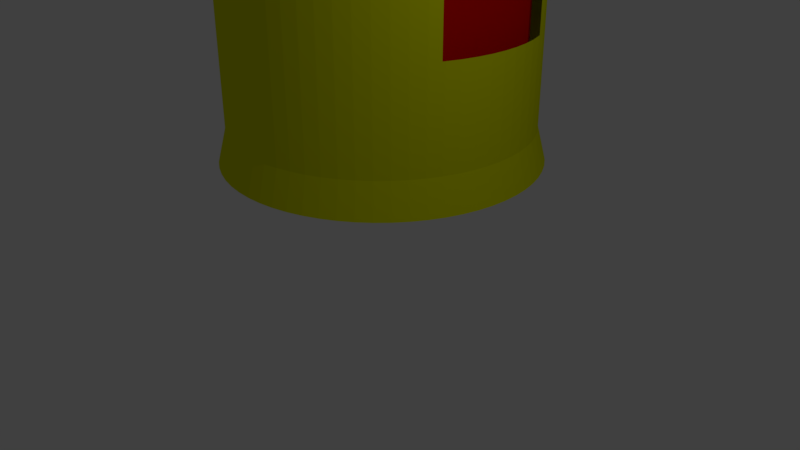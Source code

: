 # Source: untitled.blend  (saved by Blender 2.78.0; exported with 4.5.12 LTS)
import bpy
from mathutils import Matrix  # noqa: F401  (used for matrix-valued properties, if any)

bpy.ops.wm.read_factory_settings(use_empty=True)
scene = bpy.context.scene
scene.name = 'Scene'

# ---- collections
col_collection_1 = bpy.data.collections.new('Collection 1'); scene.collection.children.link(col_collection_1)

# ---- materials (node trees are filled in below, after node groups)
mat_material_005 = bpy.data.materials.new('Material.005')
mat_material_005.alpha_threshold = 0.0
mat_material_005.use_transparent_shadow = False
mat_material_005.diffuse_color = (0.8, 0.0956, 0.0, 1.0)
mat_material_005.roughness = 0.5
mat_material_004 = bpy.data.materials.new('Material.004')
mat_material_004.alpha_threshold = 0.0
mat_material_004.use_transparent_shadow = False
mat_material_004.diffuse_color = (0.0, 0.06113, 0.8, 1.0)
mat_material_004.roughness = 0.5
mat_material_002 = bpy.data.materials.new('Material.002')
mat_material_002.alpha_threshold = 0.0
mat_material_002.use_transparent_shadow = False
mat_material_002.diffuse_color = (0.0, 0.8, 0.07068, 1.0)
mat_material_002.roughness = 0.5
mat_material_003 = bpy.data.materials.new('Material.003')
mat_material_003.alpha_threshold = 0.0
mat_material_003.use_transparent_shadow = False
mat_material_003.diffuse_color = (0.8, 0.003761, 0.0, 1.0)
mat_material_003.roughness = 0.5
mat_material_001 = bpy.data.materials.new('Material.001')
mat_material_001.alpha_threshold = 0.0
mat_material_001.use_transparent_shadow = False
mat_material_001.diffuse_color = (0.7587, 0.8, 0.0, 1.0)
mat_material_001.roughness = 0.5

# ---- material node trees

# ---- world
world_world = bpy.data.worlds.new('World'); scene.world = world_world
world_world.color = (0.05088, 0.05088, 0.05088)
world_world.use_sun_shadow = False
world_world.sun_shadow_jitter_overblur = 0.0
world_world.cycles.sampling_method = 'MANUAL'

# ---- cameras
cam_camera = bpy.data.cameras.new('Camera')
cam_camera.clip_end = 100.0
cam_camera.lens = 35.0
cam_camera.sensor_width = 32.0
cam_camera.sensor_height = 18.0
cam_camera.ortho_scale = 7.314
cam_camera.dof.focus_distance = 0.0
cam_camera.dof.aperture_fstop = 128.0

# ---- lights
light_lamp = bpy.data.lights.new('Lamp', 'POINT')
light_lamp.transmission_factor = 0.0
light_lamp.cutoff_distance = 30.0
light_lamp.energy = 100.0
light_lamp.shadow_buffer_clip_start = 1.001
light_lamp.shadow_soft_size = 0.1
light_lamp.shadow_maximum_resolution = 0.006
light_lamp.use_absolute_resolution = True

# ---- meshes
me_cylinder_001 = bpy.data.meshes.new('Cylinder.001')
me_cylinder_001.from_pydata([(-1.496, -4.616, -0.3154), (1.246, -4.616, -0.3154), (-1.496, 1.315, -0.3154), (1.246, 1.315, -0.3154), (-1.496, -4.616, -7.076), (1.246, -4.616, -7.076), (-1.496, 1.315, -7.076), (1.246, 1.315, -7.076), (0.0, 1.0, 1.0), (0.09802, 0.9952, 1.0), (0.1951, 0.9808, 1.0), (0.2903, 0.9569, 1.0), (0.3827, 0.9239, 1.0), (0.4714, 0.8819, 1.0), (0.5556, 0.8315, 1.0), (0.6344, 0.773, 1.0), (0.7071, 0.7071, 1.0), (0.773, 0.6344, 1.0), (0.8315, 0.5556, 1.0), (0.8819, 0.4714, 1.0), (0.9239, 0.3827, 1.0), (0.9569, 0.2903, 1.0), (0.9808, 0.1951, 1.0), (0.9952, 0.09802, 1.0), (1.0, -1.629e-07, 1.0), (0.9952, -0.09802, 1.0), (0.9808, -0.1951, 1.0), (0.9569, -0.2903, 1.0), (0.9239, -0.3827, 1.0), (0.8819, -0.4714, 1.0), (0.8315, -0.5556, 1.0), (0.773, -0.6344, 1.0), (0.7071, -0.7071, 1.0), (0.6344, -0.773, 1.0), (0.5556, -0.8315, 1.0), (0.4714, -0.8819, 1.0), (0.3827, -0.9239, 1.0), (0.2903, -0.9569, 1.0), (0.1951, -0.9808, 1.0), (0.09802, -0.9952, 1.0), (-8.027e-07, -1.0, 1.0), (-0.09802, -0.9952, 1.0), (-0.1951, -0.9808, 1.0), (-0.2903, -0.9569, 1.0), (-0.3827, -0.9239, 1.0), (-0.4714, -0.8819, 1.0), (-0.5556, -0.8315, 1.0), (-0.6344, -0.773, 1.0), (-0.7071, -0.7071, 1.0), (-0.773, -0.6344, 1.0), (-0.8315, -0.5556, 1.0), (-0.8819, -0.4714, 1.0), (-0.9239, -0.3827, 1.0), (-0.9569, -0.2903, 1.0), (-0.9808, -0.1951, 1.0), (-0.9952, -0.09802, 1.0), (-1.0, -4.649e-07, 1.0), (-0.9952, 0.09802, 1.0), (-0.9808, 0.1951, 1.0), (-0.9569, 0.2903, 1.0), (-0.9239, 0.3827, 1.0), (-0.8819, 0.4714, 1.0), (-0.8315, 0.5556, 1.0), (-0.773, 0.6344, 1.0), (-0.7071, 0.7071, 1.0), (-0.6344, 0.773, 1.0), (-0.5556, 0.8315, 1.0), (-0.4714, 0.8819, 1.0), (-0.3827, 0.9239, 1.0), (-0.2903, 0.9569, 1.0), (-0.1951, 0.9808, 1.0), (-0.09802, 0.9952, 1.0), (0.9952, 0.09802, -0.3154), (0.9808, 0.1951, -0.3154), (0.9569, 0.2903, -0.3154), (0.9808, -0.1951, -0.3154), (0.9569, -0.2903, -0.3154), (0.8819, -0.4714, -0.3154), (0.9239, -0.3827, -0.3154), (0.9952, -0.09802, -0.3154), (0.9239, 0.3827, -0.3154), (1.0, -1.629e-07, -0.3154), (0.8315, -0.5556, -0.3154), (0.773, -0.6344, -0.3154), (0.8819, 0.4714, -0.3154), (0.1951, -0.9808, -0.3154), (0.4714, -0.8819, -0.3154), (0.3827, -0.9239, -0.3154), (0.2903, -0.9569, -0.3154), (0.7071, -0.7071, -0.3154), (0.6344, -0.773, -0.3154), (0.5556, -0.8315, -0.3154), (0.5556, 0.8315, -0.3154), (-1.0, -4.649e-07, -0.3154), (0.4714, 0.8819, -0.3154), (0.2903, 0.9569, -0.3154), (-0.5556, 0.8315, -0.3154), (0.3827, 0.9239, -0.3154), (-0.9952, -0.09802, -0.3154), (-0.8315, 0.5556, -0.3154), (-0.8819, 0.4714, -0.3154), (-0.9808, 0.1951, -0.3154), (-0.773, 0.6344, -0.3154), (-0.7071, 0.7071, -0.3154), (-0.6344, 0.773, -0.3154), (-0.3827, 0.9239, -0.3154), (-0.4714, 0.8819, -0.3154), (-0.9239, 0.3827, -0.3154), (-0.9569, 0.2903, -0.3154), (-0.9952, 0.09802, -0.3154), (-0.1951, 0.9808, -0.3154), (-0.2903, 0.9569, -0.3154), (-0.09802, 0.9952, -0.3154), (0.0, 1.0, -0.3154), (-0.773, -0.6344, -0.3154), (-0.8315, -0.5556, -0.3154), (0.09802, -0.9952, -0.3154), (-8.027e-07, -1.0, -0.3154), (-0.7071, -0.7071, -0.3154), (-0.09802, -0.9952, -0.3154), (0.09802, 0.9952, -0.3154), (0.1951, 0.9808, -0.3154), (0.8315, 0.5556, -0.3154), (0.773, 0.6344, -0.3154), (-0.2903, -0.9569, -0.3154), (-0.9569, -0.2903, -0.3154), (-0.1951, -0.9808, -0.3154), (-0.3827, -0.9239, -0.3154), (-0.8819, -0.4714, -0.3154), (-0.9239, -0.3827, -0.3154), (-0.9808, -0.1951, -0.3154), (0.7071, 0.7071, -0.3154), (0.6344, 0.773, -0.3154), (-0.6344, -0.773, -0.3154), (-0.5556, -0.8315, -0.3154), (-0.4714, -0.8819, -0.3154)], [], [(0, 1, 3, 81, 79, 75, 76, 78, 77, 82, 83, 89, 90, 91, 86, 87, 88, 85, 116, 117, 119, 126, 124, 127, 135, 134, 133, 118, 114, 115, 128, 129, 125, 130, 98, 93, 2), (2, 3, 7, 6), (6, 7, 5, 4), (4, 5, 1, 0), (2, 6, 4, 0), (7, 3, 1, 5), (9, 8, 71, 70, 69, 68, 67, 66, 65, 64, 63, 62, 61, 60, 59, 58, 57, 56, 55, 54, 53, 52, 51, 50, 49, 48, 47, 46, 45, 44, 43, 42, 41, 40, 39, 38, 37, 36, 35, 34, 33, 32, 31, 30, 29, 28, 27, 26, 25, 24, 23, 22, 21, 20, 19, 18, 17, 16, 15, 14, 13, 12, 11, 10), (124, 126, 42, 43), (117, 116, 39, 40), (86, 91, 34, 35), (83, 82, 30, 31), (123, 131, 16, 17), (121, 120, 9, 10), (82, 77, 29, 30), (114, 118, 48, 49), (79, 81, 24, 25), (99, 100, 61, 62), (89, 83, 31, 32), (97, 95, 11, 12), (2, 93, 109, 101, 108, 107, 100, 99, 102, 103, 104, 96, 106, 105, 111, 110, 112, 113, 120, 121, 95, 97, 94, 92, 132, 131, 123, 122, 84, 80, 74, 73, 72, 81, 3), (80, 84, 19, 20), (84, 122, 18, 19), (122, 123, 17, 18), (88, 87, 36, 37), (128, 115, 50, 51), (98, 130, 54, 55), (118, 133, 47, 48), (72, 73, 22, 23), (107, 108, 59, 60), (113, 112, 71, 8), (96, 104, 65, 66), (127, 124, 43, 44), (129, 128, 51, 52), (73, 74, 21, 22), (101, 109, 57, 58), (134, 135, 45, 46), (110, 111, 69, 70), (132, 92, 14, 15), (105, 106, 67, 68), (109, 93, 56, 57), (116, 85, 38, 39), (78, 76, 27, 28), (133, 134, 46, 47), (100, 107, 60, 61), (81, 72, 23, 24), (120, 113, 8, 9), (94, 97, 12, 13), (92, 94, 13, 14), (102, 99, 62, 63), (85, 88, 37, 38), (93, 98, 55, 56), (76, 75, 26, 27), (95, 121, 10, 11), (131, 132, 15, 16), (103, 102, 63, 64), (77, 78, 28, 29), (111, 105, 68, 69), (125, 129, 52, 53), (91, 90, 33, 34), (87, 86, 35, 36), (119, 117, 40, 41), (74, 80, 20, 21), (104, 103, 64, 65), (126, 119, 41, 42), (106, 96, 66, 67), (75, 79, 25, 26), (112, 110, 70, 71), (90, 89, 32, 33), (135, 127, 44, 45), (115, 114, 49, 50), (130, 125, 53, 54), (108, 101, 58, 59)])
me_cylinder_001.materials.append(mat_material_005)
me_cylinder_001.use_remesh_preserve_volume = False
me_cylinder_001.use_remesh_preserve_attributes = False
me_cylinder_001.use_mirror_vertex_groups = False
me_cylinder_001.update()
me_cube_004 = bpy.data.meshes.new('Cube.004')
me_cube_004.from_pydata([(-1.0, -1.0, -1.0), (-1.0, -1.0, 1.0), (-1.0, 1.0, -1.0), (-1.0, 1.0, 1.0), (1.0, -1.0, -1.0), (1.0, -1.0, 1.0), (1.0, 1.0, -1.0), (1.0, 1.0, 1.0)], [], [(0, 1, 3, 2), (2, 3, 7, 6), (6, 7, 5, 4), (4, 5, 1, 0), (2, 6, 4, 0), (7, 3, 1, 5)])
me_cube_004.materials.append(mat_material_004)
me_cube_004.use_remesh_preserve_volume = False
me_cube_004.use_remesh_preserve_attributes = False
me_cube_004.use_mirror_vertex_groups = False
me_cube_004.update()
me_cube_003 = bpy.data.meshes.new('Cube.003')
me_cube_003.from_pydata([(-1.0, -1.0, -1.0), (-1.0, -1.0, 1.0), (-1.0, 1.0, -1.0), (-1.0, 1.0, 1.0), (1.0, -1.0, -1.0), (1.0, -1.0, 1.0), (1.0, 1.0, -1.0), (1.0, 1.0, 1.0)], [], [(0, 1, 3, 2), (2, 3, 7, 6), (6, 7, 5, 4), (4, 5, 1, 0), (2, 6, 4, 0), (7, 3, 1, 5)])
me_cube_003.materials.append(mat_material_002)
me_cube_003.use_remesh_preserve_volume = False
me_cube_003.use_remesh_preserve_attributes = False
me_cube_003.use_mirror_vertex_groups = False
me_cube_003.update()
me_cube_002 = bpy.data.meshes.new('Cube.002')
me_cube_002.from_pydata([(-1.0, -1.0, -1.0), (-1.0, -1.0, 1.0), (-1.0, 1.0, -1.0), (-1.0, 1.0, 1.0), (1.0, -1.0, -1.0), (1.0, -1.0, 1.0), (1.0, 1.0, -1.0), (1.0, 1.0, 1.0)], [], [(0, 1, 3, 2), (2, 3, 7, 6), (6, 7, 5, 4), (4, 5, 1, 0), (2, 6, 4, 0), (7, 3, 1, 5)])
me_cube_002.materials.append(mat_material_003)
me_cube_002.use_remesh_preserve_volume = False
me_cube_002.use_remesh_preserve_attributes = False
me_cube_002.use_mirror_vertex_groups = False
me_cube_002.update()
me_cube_001 = bpy.data.meshes.new('Cube.001')
me_cube_001.from_pydata([(-2.5, 2.648, -3.188), (-2.24, 2.635, -3.188), (-1.983, 2.597, -3.188), (-1.731, 2.534, -3.188), (-1.487, 2.446, -3.188), (-1.252, 2.335, -3.188), (-1.029, 2.202, -3.188), (-0.8203, 2.047, -3.188), (-0.6277, 1.872, -3.188), (-0.4532, 1.68, -3.188), (-0.2984, 1.471, -3.188), (-0.1648, 1.248, -3.188), (-0.05375, 1.013, -3.188), (0.03379, 0.7686, -3.188), (0.09693, 0.5166, -3.188), (0.1351, 0.2595, -3.188), (0.1478, -3.044e-07, -3.188), (0.1351, -0.2595, -3.188), (0.09693, -0.5166, -3.188), (0.03379, -0.7686, -3.188), (-0.05375, -1.013, -3.188), (-0.1648, -1.248, -3.188), (-0.2984, -1.471, -3.188), (-0.4532, -1.68, -3.188), (-0.6277, -1.872, -3.188), (-0.8203, -2.047, -3.188), (-1.029, -2.202, -3.188), (-1.252, -2.335, -3.188), (-1.487, -2.446, -3.188), (-1.731, -2.534, -3.188), (-1.983, -2.597, -3.188), (-2.24, -2.635, -3.188), (-2.5, -2.648, -3.188), (-2.76, -2.635, -3.188), (-3.017, -2.597, -3.188), (-3.269, -2.534, -3.188), (-3.513, -2.446, -3.188), (-3.748, -2.335, -3.188), (-3.971, -2.202, -3.188), (-4.18, -2.047, -3.188), (-4.372, -1.872, -3.188), (-4.547, -1.68, -3.188), (-4.702, -1.471, -3.188), (-4.835, -1.248, -3.188), (-4.946, -1.013, -3.188), (-5.034, -0.7686, -3.188), (-5.097, -0.5166, -3.188), (-5.135, -0.2595, -3.188), (-5.148, -1.104e-06, -3.188), (-5.135, 0.2595, -3.188), (-5.097, 0.5166, -3.188), (-5.034, 0.7686, -3.188), (-4.946, 1.013, -3.188), (-4.835, 1.248, -3.188), (-4.702, 1.471, -3.188), (-4.547, 1.68, -3.188), (-4.372, 1.872, -3.188), (-4.18, 2.047, -3.188), (-3.971, 2.202, -3.188), (-3.748, 2.335, -3.188), (-3.513, 2.446, -3.188), (-3.269, 2.534, -3.188), (-3.017, 2.597, -3.188), (-2.76, 2.635, -3.188), (-2.277, 2.268, 1.527), (-2.5, 2.279, 1.527), (-2.055, 2.236, 1.527), (-1.838, 2.181, 1.527), (-1.628, 2.106, 1.527), (-1.426, 2.01, 1.536), (-1.234, 1.895, 1.536), (-1.054, 1.762, 1.536), (-0.8883, 1.612, 1.536), (-0.7381, 1.446, 1.536), (-0.6049, 1.266, 1.536), (-0.4899, 1.074, 1.536), (-0.3943, 0.8723, 1.536), (-0.3189, 0.6617, 1.536), (-0.2646, 0.4447, 1.536), (-0.2317, 0.2235, 1.536), (-0.2208, 5.852e-05, 1.536), (-0.2317, -0.2233, 1.536), (-0.2646, -0.4446, 1.536), (-0.3189, -0.6616, 1.536), (-0.3943, -0.8722, 1.536), (-0.4899, -1.074, 1.536), (-0.6049, -1.266, 1.536), (-0.7381, -1.446, 1.536), (-0.8883, -1.612, 1.536), (-1.054, -1.762, 1.536), (-1.234, -1.895, 1.536), (-1.426, -2.01, 1.536), (-1.628, -2.106, 1.536), (-1.838, -2.181, 1.536), (-2.055, -2.235, 1.536), (-2.277, -2.268, 1.536), (-2.5, -2.279, 1.536), (-2.723, -2.268, 1.536), (-2.945, -2.235, 1.536), (-3.162, -2.181, 1.536), (-3.372, -2.106, 1.536), (-3.574, -2.01, 1.536), (-3.766, -1.895, 1.536), (-3.946, -1.762, 1.536), (-4.112, -1.612, 1.536), (-4.262, -1.446, 1.536), (-4.395, -1.266, 1.536), (-4.51, -1.074, 1.536), (-4.606, -0.8722, 1.536), (-4.681, -0.6616, 1.536), (-4.735, -0.4446, 1.536), (-4.768, -0.2233, 1.536), (-4.779, 5.783e-05, 1.536), (-4.768, 0.2235, 1.536), (-4.735, 0.4447, 1.536), (-4.681, 0.6617, 1.536), (-4.606, 0.8723, 1.536), (-4.51, 1.074, 1.536), (-4.395, 1.266, 1.536), (-4.262, 1.446, 1.536), (-4.112, 1.612, 1.536), (-3.946, 1.762, 1.536), (-3.766, 1.895, 1.536), (-3.574, 2.01, 1.536), (-3.372, 2.106, 1.527), (-3.162, 2.181, 1.527), (-2.945, 2.236, 1.527), (-2.723, 2.268, 1.527), (-2.255, 2.488, -2.623), (-2.255, 2.488, 0.1438), (-2.5, 2.5, -2.623), (-2.5, 2.5, 0.1438), (-2.012, 2.452, -2.623), (-2.012, 2.452, 0.1438), (-1.774, 2.392, -2.623), (-1.774, 2.392, 0.1438), (-1.543, 2.31, -2.623), (-1.543, 2.31, 0.1438), (-1.322, 2.205, -2.623), (-1.322, 2.205, 0.1438), (-1.111, 2.079, -2.623), (-1.111, 2.079, 0.1438), (-0.914, 1.933, -2.623), (-0.914, 1.933, 0.1438), (-0.7322, 1.768, -2.623), (-0.7322, 1.768, 0.1438), (-0.5675, 1.586, -2.623), (-0.5675, 1.586, 0.1438), (-0.4213, 1.389, -2.623), (-0.4213, 1.389, 0.1438), (-0.2952, 1.178, -2.623), (-0.2952, 1.178, 0.1438), (-0.1903, 0.9567, -2.623), (-0.1076, 0.7257, -2.623), (-0.04804, 0.4877, -2.623), (-0.01204, 0.245, -2.623), (0.0, -2.842e-07, -2.623), (-0.01204, -0.245, -2.623), (-0.04804, -0.4877, -2.623), (-0.1076, -0.7257, -2.623), (-0.1903, -0.9567, -2.623), (-0.2952, -1.178, -2.623), (-0.2952, -1.178, 0.1438), (-0.4213, -1.389, -2.623), (-0.4213, -1.389, 0.1438), (-0.5675, -1.586, -2.623), (-0.5675, -1.586, 0.1438), (-0.7322, -1.768, -2.623), (-0.7322, -1.768, 0.1438), (-0.914, -1.933, -2.623), (-0.914, -1.933, 0.1438), (-1.111, -2.079, -2.623), (-1.111, -2.079, 0.1438), (-1.322, -2.205, -2.623), (-1.322, -2.205, 0.1438), (-1.543, -2.31, -2.623), (-1.543, -2.31, 0.1438), (-1.774, -2.392, -2.623), (-1.774, -2.392, 0.1438), (-2.012, -2.452, -2.623), (-2.012, -2.452, 0.1438), (-2.255, -2.488, -2.623), (-2.255, -2.488, 0.1438), (-2.5, -2.5, -2.623), (-2.5, -2.5, 0.1438), (-2.745, -2.488, -2.623), (-2.745, -2.488, 0.1438), (-2.988, -2.452, -2.623), (-2.988, -2.452, 0.1438), (-3.226, -2.392, -2.623), (-3.226, -2.392, 0.1438), (-3.457, -2.31, -2.623), (-3.457, -2.31, 0.1438), (-3.678, -2.205, -2.623), (-3.678, -2.205, 0.1438), (-3.889, -2.079, -2.623), (-3.889, -2.079, 0.1438), (-4.086, -1.933, -2.623), (-4.086, -1.933, 0.1438), (-4.268, -1.768, -2.623), (-4.268, -1.768, 0.1438), (-4.433, -1.586, -2.623), (-4.433, -1.586, 0.1438), (-4.579, -1.389, -2.623), (-4.579, -1.389, 0.1438), (-4.705, -1.178, -2.623), (-4.705, -1.178, 0.1438), (-4.81, -0.9567, -2.623), (-4.81, -0.9567, 0.1438), (-4.892, -0.7257, -2.623), (-4.892, -0.7257, 0.1438), (-4.952, -0.4877, -2.623), (-4.952, -0.4877, 0.1438), (-4.988, -0.245, -2.623), (-4.988, -0.245, 0.1438), (-5.0, -1.039e-06, -2.623), (-5.0, -8.742e-07, 0.1438), (-4.988, 0.245, -2.623), (-4.988, 0.245, 0.1438), (-4.952, 0.4877, -2.623), (-4.952, 0.4877, 0.1438), (-4.892, 0.7257, -2.623), (-4.892, 0.7257, 0.1438), (-4.81, 0.9567, -2.623), (-4.81, 0.9567, 0.1438), (-4.705, 1.178, -2.623), (-4.705, 1.178, 0.1438), (-4.579, 1.389, -2.623), (-4.579, 1.389, 0.1438), (-4.433, 1.586, -2.623), (-4.433, 1.586, 0.1438), (-4.268, 1.768, -2.623), (-4.268, 1.768, 0.1438), (-4.086, 1.933, -2.623), (-4.086, 1.933, 0.1438), (-3.889, 2.079, -2.623), (-3.889, 2.079, 0.1438), (-3.678, 2.205, -2.623), (-3.678, 2.205, 0.1438), (-3.457, 2.31, -2.623), (-3.457, 2.31, 0.1438), (-3.226, 2.392, -2.623), (-3.226, 2.392, 0.1438), (-2.988, 2.452, -2.623), (-2.988, 2.452, 0.1438), (-2.745, 2.488, -2.623), (-2.745, 2.488, 0.1438), (-2.5, 1.267, 2.292), (-2.5, 1.612, 2.177), (-2.5, 2.105, 1.879), (-2.5, 2.234, 1.707), (-2.457, 0.445, 2.429), (-2.415, 0.8696, 2.377), (-2.376, 1.261, 2.292), (-2.342, 1.604, 2.177), (-2.315, 1.885, 2.038), (-2.294, 2.094, 1.879), (-2.281, 2.223, 1.707), (-2.413, 0.4386, 2.429), (-2.33, 0.857, 2.377), (-2.254, 1.243, 2.292), (-2.186, 1.581, 2.177), (-2.131, 1.858, 2.038), (-2.09, 2.064, 1.879), (-2.065, 2.191, 1.707), (-2.371, 0.428, 2.429), (-2.247, 0.8363, 2.377), (-2.133, 1.213, 2.292), (-2.033, 1.542, 2.177), (-1.951, 1.813, 2.038), (-1.89, 2.014, 1.879), (-1.853, 2.138, 1.707), (-2.33, 0.4134, 2.429), (-2.167, 0.8075, 2.377), (-2.016, 1.171, 2.292), (-1.885, 1.489, 2.177), (-1.776, 1.75, 2.038), (-1.696, 1.945, 1.879), (-1.646, 2.064, 1.707), (-2.291, 0.3948, 2.429), (-2.09, 0.771, 2.377), (-1.904, 1.118, 2.292), (-1.742, 1.422, 2.177), (-1.609, 1.671, 2.038), (-1.51, 1.856, 1.879), (-1.449, 1.971, 1.707), (-2.254, 0.3724, 2.429), (-2.016, 0.7271, 2.377), (-1.798, 1.054, 2.292), (-1.607, 1.341, 2.177), (-1.449, 1.576, 2.038), (-1.333, 1.75, 1.879), (-1.261, 1.858, 1.707), (-2.219, 0.3464, 2.429), (-1.948, 0.6762, 2.377), (-1.698, 0.9802, 2.292), (-1.48, 1.247, 2.177), (-1.3, 1.465, 2.038), (-1.167, 1.628, 1.879), (-1.085, 1.728, 1.707), (-2.186, 0.3172, 2.429), (-1.885, 0.6189, 2.377), (-1.607, 0.8969, 2.292), (-1.363, 1.141, 2.177), (-1.163, 1.341, 2.038), (-1.014, 1.489, 1.879), (-0.9228, 1.581, 1.707), (-2.157, 0.2849, 2.429), (-1.827, 0.5556, 2.377), (-1.523, 0.805, 2.292), (-1.257, 1.024, 2.177), (-1.038, 1.203, 2.038), (-0.8758, 1.336, 1.879), (-0.7758, 1.418, 1.707), (-2.131, 0.25, 2.429), (-1.776, 0.487, 2.377), (-1.449, 0.7054, 2.292), (-1.163, 0.8969, 2.177), (-0.9277, 1.054, 2.038), (-0.753, 1.171, 1.879), (-0.6454, 1.243, 1.707), (-2.109, 0.2126, 2.429), (-1.732, 0.4137, 2.377), (-1.386, 0.5991, 2.292), (-1.082, 0.7615, 2.177), (-0.8323, 0.8948, 2.038), (-0.647, 0.9939, 1.879), (-0.5329, 1.055, 1.707), (-2.09, 0.1733, 2.429), (-1.696, 0.3365, 2.377), (-1.333, 0.487, 2.292), (-1.014, 0.6189, 2.177), (-0.753, 0.7271, 2.038), (-0.5588, 0.8075, 1.879), (-0.4393, 0.857, 1.707), (-2.075, 0.1323, 2.429), (-1.667, 0.2561, 2.377), (-1.291, 0.3702, 2.292), (-0.9611, 0.4703, 2.177), (-0.6905, 0.5524, 2.038), (-0.4894, 0.6134, 1.879), (-0.3655, 0.651, 1.707), (-2.065, 0.09002, 2.429), (-1.646, 0.1733, 2.377), (-1.261, 0.25, 2.292), (-0.9228, 0.3172, 2.177), (-0.6454, 0.3724, 2.038), (-0.4393, 0.4134, 1.879), (-0.3123, 0.4386, 1.707), (-2.058, 0.04695, 2.429), (-1.634, 0.08877, 2.377), (-1.243, 0.1273, 2.292), (-0.8996, 0.1611, 2.177), (-0.6182, 0.1888, 2.038), (-0.409, 0.2094, 1.879), (-0.2802, 0.2221, 1.707), (-2.056, 0.003467, 2.429), (-1.63, 0.003467, 2.377), (-1.237, 0.003467, 2.292), (-0.8919, 0.003466, 2.177), (-0.6091, 0.003466, 2.038), (-0.3989, 0.003467, 1.879), (-0.2695, 0.003466, 1.707), (-2.058, -0.04002, 2.429), (-1.634, -0.08184, 2.377), (-1.243, -0.1204, 2.292), (-0.8996, -0.1542, 2.177), (-0.6182, -0.1819, 2.038), (-0.409, -0.2025, 1.879), (-0.2802, -0.2152, 1.707), (-2.065, -0.08309, 2.429), (-1.646, -0.1663, 2.377), (-1.261, -0.243, 2.292), (-0.9228, -0.3103, 2.177), (-0.6454, -0.3654, 2.038), (-0.4393, -0.4064, 1.879), (-0.3123, -0.4317, 1.707), (-2.075, -0.1253, 2.429), (-1.667, -0.2492, 2.377), (-1.291, -0.3633, 2.292), (-0.9611, -0.4633, 2.177), (-0.6905, -0.5454, 2.038), (-0.4894, -0.6065, 1.879), (-0.3655, -0.644, 1.707), (-2.09, -0.1663, 2.429), (-1.696, -0.3296, 2.377), (-1.333, -0.48, 2.292), (-1.014, -0.6119, 2.177), (-0.753, -0.7202, 2.038), (-0.5588, -0.8006, 1.879), (-0.4393, -0.8501, 1.707), (-2.109, -0.2057, 2.429), (-1.732, -0.4068, 2.377), (-1.386, -0.5921, 2.292), (-1.082, -0.7546, 2.177), (-0.8323, -0.8879, 2.038), (-0.647, -0.987, 1.879), (-0.5329, -1.048, 1.707), (-2.131, -0.243, 2.429), (-1.776, -0.48, 2.377), (-1.449, -0.6985, 2.292), (-1.163, -0.89, 2.177), (-0.9277, -1.047, 2.038), (-0.753, -1.164, 1.879), (-0.6454, -1.236, 1.707), (-2.157, -0.278, 2.429), (-1.827, -0.5486, 2.377), (-1.523, -0.7981, 2.292), (-1.257, -1.017, 2.177), (-1.038, -1.196, 2.038), (-0.8758, -1.329, 1.879), (-0.7758, -1.412, 1.707), (-2.186, -0.3103, 2.429), (-1.885, -0.6119, 2.377), (-1.607, -0.89, 2.292), (-1.363, -1.134, 2.177), (-1.163, -1.334, 2.038), (-1.014, -1.482, 1.879), (-0.9228, -1.574, 1.707), (-2.219, -0.3395, 2.429), (-1.948, -0.6693, 2.377), (-1.698, -0.9732, 2.292), (-1.48, -1.24, 2.177), (-1.3, -1.458, 2.038), (-1.167, -1.621, 1.879), (-1.085, -1.721, 1.707), (-2.254, -0.3654, 2.429), (-2.016, -0.7202, 2.377), (-1.798, -1.047, 2.292), (-1.607, -1.334, 2.177), (-1.449, -1.569, 2.038), (-1.333, -1.744, 1.879), (-1.261, -1.851, 1.707), (-2.291, -0.3878, 2.429), (-2.09, -0.7641, 2.377), (-1.904, -1.111, 2.292), (-1.742, -1.415, 2.177), (-1.609, -1.664, 2.038), (-1.51, -1.85, 1.879), (-1.449, -1.964, 1.707), (-2.33, -0.4064, 2.429), (-2.167, -0.8006, 2.377), (-2.016, -1.164, 2.292), (-1.885, -1.482, 2.177), (-1.776, -1.744, 2.038), (-1.696, -1.938, 1.879), (-1.646, -2.057, 1.707), (-2.371, -0.4211, 2.429), (-2.247, -0.8294, 2.377), (-2.133, -1.206, 2.292), (-2.033, -1.535, 2.177), (-1.951, -1.806, 2.038), (-1.89, -2.007, 1.879), (-1.853, -2.131, 1.707), (-2.413, -0.4317, 2.429), (-2.33, -0.8501, 2.377), (-2.254, -1.236, 2.292), (-2.186, -1.574, 2.177), (-2.131, -1.851, 2.038), (-2.09, -2.057, 1.879), (-2.065, -2.184, 1.707), (-2.457, -0.4381, 2.429), (-2.415, -0.8626, 2.377), (-2.376, -1.254, 2.292), (-2.342, -1.597, 2.177), (-2.315, -1.878, 2.038), (-2.294, -2.088, 1.879), (-2.281, -2.216, 1.707), (-2.5, -0.4402, 2.429), (-2.5, -0.8668, 2.377), (-2.5, -1.26, 2.292), (-2.5, -1.605, 2.177), (-2.5, -1.887, 2.038), (-2.5, -2.098, 1.879), (-2.5, -2.227, 1.707), (-2.543, -0.4381, 2.429), (-2.585, -0.8626, 2.377), (-2.624, -1.254, 2.292), (-2.658, -1.597, 2.177), (-2.685, -1.878, 2.038), (-2.706, -2.088, 1.879), (-2.719, -2.216, 1.707), (-2.587, -0.4317, 2.429), (-2.67, -0.8501, 2.377), (-2.746, -1.236, 2.292), (-2.814, -1.574, 2.177), (-2.869, -1.851, 2.038), (-2.91, -2.057, 1.879), (-2.935, -2.184, 1.707), (-2.629, -0.4211, 2.429), (-2.753, -0.8294, 2.377), (-2.867, -1.206, 2.292), (-2.967, -1.535, 2.177), (-3.049, -1.806, 2.038), (-3.11, -2.007, 1.879), (-3.147, -2.131, 1.707), (-2.67, -0.4064, 2.429), (-2.833, -0.8006, 2.377), (-2.984, -1.164, 2.292), (-3.115, -1.482, 2.177), (-3.224, -1.744, 2.038), (-3.304, -1.938, 1.879), (-3.354, -2.057, 1.707), (-2.709, -0.3878, 2.429), (-2.91, -0.7641, 2.377), (-3.096, -1.111, 2.292), (-3.258, -1.415, 2.177), (-3.391, -1.664, 2.038), (-3.49, -1.85, 1.879), (-3.551, -1.964, 1.707), (-2.746, -0.3654, 2.429), (-2.984, -0.7202, 2.377), (-3.202, -1.047, 2.292), (-3.393, -1.334, 2.177), (-3.551, -1.569, 2.038), (-3.667, -1.744, 1.879), (-3.739, -1.851, 1.707), (-2.781, -0.3395, 2.429), (-3.052, -0.6693, 2.377), (-3.302, -0.9732, 2.292), (-3.52, -1.24, 2.177), (-3.7, -1.458, 2.038), (-3.833, -1.621, 1.879), (-3.915, -1.721, 1.707), (-2.5, 0.003466, 2.447), (-2.814, -0.3103, 2.429), (-3.115, -0.6119, 2.377), (-3.393, -0.89, 2.292), (-3.637, -1.134, 2.177), (-3.837, -1.334, 2.038), (-3.986, -1.482, 1.879), (-4.077, -1.574, 1.707), (-2.843, -0.278, 2.429), (-3.173, -0.5486, 2.377), (-3.477, -0.7981, 2.292), (-3.743, -1.017, 2.177), (-3.962, -1.196, 2.038), (-4.124, -1.329, 1.879), (-4.224, -1.412, 1.707), (-2.869, -0.243, 2.429), (-3.224, -0.48, 2.377), (-3.551, -0.6985, 2.292), (-3.837, -0.89, 2.177), (-4.072, -1.047, 2.038), (-4.247, -1.164, 1.879), (-4.355, -1.236, 1.707), (-2.891, -0.2057, 2.429), (-3.268, -0.4068, 2.377), (-3.614, -0.5921, 2.292), (-3.918, -0.7546, 2.177), (-4.168, -0.8879, 2.038), (-4.353, -0.987, 1.879), (-4.467, -1.048, 1.707), (-2.91, -0.1663, 2.429), (-3.304, -0.3296, 2.377), (-3.667, -0.48, 2.292), (-3.986, -0.6119, 2.177), (-4.247, -0.7202, 2.038), (-4.441, -0.8006, 1.879), (-4.561, -0.8501, 1.707), (-2.925, -0.1253, 2.429), (-3.333, -0.2492, 2.377), (-3.709, -0.3633, 2.292), (-4.039, -0.4633, 2.177), (-4.31, -0.5454, 2.038), (-4.511, -0.6064, 1.879), (-4.634, -0.644, 1.707), (-2.935, -0.08309, 2.429), (-3.354, -0.1663, 2.377), (-3.739, -0.243, 2.292), (-4.077, -0.3103, 2.177), (-4.355, -0.3654, 2.038), (-4.561, -0.4064, 1.879), (-4.688, -0.4317, 1.707), (-2.942, -0.04002, 2.429), (-3.366, -0.08184, 2.377), (-3.757, -0.1204, 2.292), (-4.1, -0.1542, 2.177), (-4.382, -0.1819, 2.038), (-4.591, -0.2025, 1.879), (-4.72, -0.2152, 1.707), (-2.944, 0.003467, 2.429), (-3.37, 0.003467, 2.377), (-3.763, 0.003467, 2.292), (-4.108, 0.003467, 2.177), (-4.391, 0.003467, 2.038), (-4.601, 0.003467, 1.879), (-4.731, 0.003467, 1.707), (-2.942, 0.04695, 2.429), (-3.366, 0.08877, 2.377), (-3.757, 0.1273, 2.292), (-4.1, 0.1611, 2.177), (-4.382, 0.1888, 2.038), (-4.591, 0.2094, 1.879), (-4.72, 0.2221, 1.707), (-2.935, 0.09002, 2.429), (-3.354, 0.1733, 2.377), (-3.739, 0.25, 2.292), (-4.077, 0.3172, 2.177), (-4.355, 0.3724, 2.038), (-4.561, 0.4134, 1.879), (-4.688, 0.4386, 1.707), (-2.925, 0.1323, 2.429), (-3.333, 0.2561, 2.377), (-3.709, 0.3702, 2.292), (-4.039, 0.4703, 2.177), (-4.31, 0.5524, 2.038), (-4.511, 0.6134, 1.879), (-4.634, 0.651, 1.707), (-2.91, 0.1733, 2.429), (-3.304, 0.3365, 2.377), (-3.667, 0.487, 2.292), (-3.986, 0.6189, 2.177), (-4.247, 0.7271, 2.038), (-4.441, 0.8075, 1.879), (-4.561, 0.857, 1.707), (-2.891, 0.2126, 2.429), (-3.268, 0.4137, 2.377), (-3.614, 0.5991, 2.292), (-3.918, 0.7615, 2.177), (-4.168, 0.8948, 2.038), (-4.353, 0.9939, 1.879), (-4.467, 1.055, 1.707), (-2.869, 0.25, 2.429), (-3.224, 0.487, 2.377), (-3.551, 0.7054, 2.292), (-3.837, 0.8969, 2.177), (-4.072, 1.054, 2.038), (-4.247, 1.171, 1.879), (-4.355, 1.243, 1.707), (-2.843, 0.2849, 2.429), (-3.173, 0.5556, 2.377), (-3.477, 0.805, 2.292), (-3.743, 1.024, 2.177), (-3.962, 1.203, 2.038), (-4.124, 1.336, 1.879), (-4.224, 1.418, 1.707), (-2.814, 0.3172, 2.429), (-3.115, 0.6189, 2.377), (-3.393, 0.8969, 2.292), (-3.637, 1.141, 2.177), (-3.837, 1.341, 2.038), (-3.986, 1.489, 1.879), (-4.077, 1.581, 1.707), (-2.781, 0.3464, 2.429), (-3.052, 0.6762, 2.377), (-3.302, 0.9802, 2.292), (-3.52, 1.247, 2.177), (-3.7, 1.465, 2.038), (-3.833, 1.628, 1.879), (-3.915, 1.728, 1.707), (-2.746, 0.3724, 2.429), (-2.984, 0.7271, 2.377), (-3.202, 1.054, 2.292), (-3.393, 1.341, 2.177), (-3.551, 1.576, 2.038), (-3.667, 1.75, 1.879), (-3.739, 1.858, 1.707), (-2.709, 0.3948, 2.429), (-2.91, 0.771, 2.377), (-3.096, 1.118, 2.292), (-3.258, 1.422, 2.177), (-3.391, 1.671, 2.038), (-3.49, 1.856, 1.879), (-3.551, 1.971, 1.707), (-2.67, 0.4134, 2.429), (-2.833, 0.8075, 2.377), (-2.984, 1.171, 2.292), (-3.115, 1.489, 2.177), (-3.224, 1.75, 2.038), (-3.304, 1.945, 1.879), (-3.354, 2.064, 1.707), (-2.629, 0.428, 2.429), (-2.753, 0.8363, 2.377), (-2.867, 1.213, 2.292), (-2.967, 1.542, 2.177), (-3.049, 1.813, 2.038), (-3.11, 2.014, 1.879), (-3.147, 2.138, 1.707), (-2.587, 0.4386, 2.429), (-2.67, 0.857, 2.377), (-2.746, 1.243, 2.292), (-2.814, 1.581, 2.177), (-2.869, 1.858, 2.038), (-2.91, 2.064, 1.879), (-2.935, 2.191, 1.707), (-2.543, 0.445, 2.429), (-2.585, 0.8696, 2.377), (-2.624, 1.261, 2.292), (-2.658, 1.604, 2.177), (-2.685, 1.885, 2.038), (-2.706, 2.094, 1.879), (-2.719, 2.223, 1.707), (-2.5, 0.4471, 2.429), (-2.5, 0.8738, 2.377), (-2.5, 1.894, 2.038), (-0.2108, 1.0, 0.1438), (-0.3158, 0.9048, 1.0), (-0.3608, 1.0, 1.0), (-0.2108, 1.0, -1.0), (-0.1903, 0.9567, -1.0), (-0.1358, 3.595e-05, 1.0), (-0.1472, 0.2318, 1.0), (-0.1812, 0.4613, 1.0), (-0.04804, 0.4877, -1.0), (-0.1076, 0.7257, -1.0), (-0.01204, 0.245, -1.0), (0.0, -1.874e-07, -1.0), (-0.2376, 0.6863, 1.0), (-0.1812, -0.4612, 1.0), (-0.1472, -0.2317, 1.0), (-0.01204, -0.245, -1.0), (-0.04804, -0.4877, -1.0), (-0.2376, -0.6863, 1.0), (-0.3158, -0.9047, 1.0), (-0.1076, -0.7257, -1.0), (-0.1903, -0.9567, -1.0), (-0.3608, -1.0, 1.0), (-0.2108, -1.0, 0.1438), (-0.2108, -1.0, -1.0)], [], [(131, 65, 64, 129), (246, 127, 65, 131), (129, 64, 66, 133), (133, 66, 67, 135), (135, 67, 68, 137), (137, 68, 69, 139), (139, 69, 70, 141), (141, 70, 71, 143), (143, 71, 72, 145), (145, 72, 73, 147), (147, 73, 74, 149), (149, 74, 75, 151), (151, 75, 76, 697, 698, 696), (162, 85, 86, 164), (164, 86, 87, 166), (166, 87, 88, 168), (168, 88, 89, 170), (170, 89, 90, 172), (172, 90, 91, 174), (174, 91, 92, 176), (176, 92, 93, 178), (178, 93, 94, 180), (180, 94, 95, 182), (182, 95, 96, 184), (184, 96, 97, 186), (186, 97, 98, 188), (188, 98, 99, 190), (190, 99, 100, 192), (192, 100, 101, 194), (194, 101, 102, 196), (196, 102, 103, 198), (198, 103, 104, 200), (200, 104, 105, 202), (202, 105, 106, 204), (204, 106, 107, 206), (206, 107, 108, 208), (208, 108, 109, 210), (210, 109, 110, 212), (212, 110, 111, 214), (214, 111, 112, 216), (216, 112, 113, 218), (218, 113, 114, 220), (220, 114, 115, 222), (222, 115, 116, 224), (224, 116, 117, 226), (226, 117, 118, 228), (228, 118, 119, 230), (230, 119, 120, 232), (232, 120, 121, 234), (234, 121, 122, 236), (236, 122, 123, 238), (238, 123, 124, 240), (240, 124, 125, 242), (242, 125, 126, 244), (244, 126, 127, 246), (62, 243, 245, 63), (243, 244, 246, 245), (61, 241, 243, 62), (241, 242, 244, 243), (60, 239, 241, 61), (239, 240, 242, 241), (59, 237, 239, 60), (237, 238, 240, 239), (58, 235, 237, 59), (235, 236, 238, 237), (57, 233, 235, 58), (233, 234, 236, 235), (56, 231, 233, 57), (231, 232, 234, 233), (55, 229, 231, 56), (229, 230, 232, 231), (54, 227, 229, 55), (227, 228, 230, 229), (53, 225, 227, 54), (225, 226, 228, 227), (52, 223, 225, 53), (223, 224, 226, 225), (51, 221, 223, 52), (221, 222, 224, 223), (50, 219, 221, 51), (219, 220, 222, 221), (49, 217, 219, 50), (217, 218, 220, 219), (48, 215, 217, 49), (215, 216, 218, 217), (47, 213, 215, 48), (213, 214, 216, 215), (46, 211, 213, 47), (211, 212, 214, 213), (45, 209, 211, 46), (209, 210, 212, 211), (44, 207, 209, 45), (207, 208, 210, 209), (43, 205, 207, 44), (205, 206, 208, 207), (42, 203, 205, 43), (203, 204, 206, 205), (41, 201, 203, 42), (201, 202, 204, 203), (40, 199, 201, 41), (199, 200, 202, 201), (39, 197, 199, 40), (197, 198, 200, 199), (38, 195, 197, 39), (195, 196, 198, 197), (37, 193, 195, 38), (193, 194, 196, 195), (36, 191, 193, 37), (191, 192, 194, 193), (35, 189, 191, 36), (189, 190, 192, 191), (34, 187, 189, 35), (187, 188, 190, 189), (33, 185, 187, 34), (185, 186, 188, 187), (32, 183, 185, 33), (183, 184, 186, 185), (31, 181, 183, 32), (181, 182, 184, 183), (30, 179, 181, 31), (179, 180, 182, 181), (29, 177, 179, 30), (177, 178, 180, 179), (28, 175, 177, 29), (175, 176, 178, 177), (27, 173, 175, 28), (173, 174, 176, 175), (26, 171, 173, 27), (171, 172, 174, 173), (25, 169, 171, 26), (169, 170, 172, 171), (24, 167, 169, 25), (167, 168, 170, 169), (23, 165, 167, 24), (165, 166, 168, 167), (22, 163, 165, 23), (163, 164, 166, 165), (21, 161, 163, 22), (161, 162, 164, 163), (20, 160, 161, 21), (160, 716, 719, 718, 162, 161), (19, 159, 160, 20), (159, 715, 716, 160), (18, 158, 159, 19), (158, 712, 715, 159), (17, 157, 158, 18), (157, 711, 712, 158), (16, 156, 157, 17), (156, 707, 711, 157), (15, 155, 156, 16), (155, 706, 707, 156), (14, 154, 155, 15), (154, 704, 706, 155), (13, 153, 154, 14), (153, 705, 704, 154), (12, 152, 153, 13), (152, 700, 705, 153), (11, 150, 152, 12), (150, 151, 696, 699, 700, 152), (10, 148, 150, 11), (148, 149, 151, 150), (9, 146, 148, 10), (146, 147, 149, 148), (8, 144, 146, 9), (144, 145, 147, 146), (7, 142, 144, 8), (142, 143, 145, 144), (6, 140, 142, 7), (140, 141, 143, 142), (5, 138, 140, 6), (138, 139, 141, 140), (4, 136, 138, 5), (136, 137, 139, 138), (3, 134, 136, 4), (134, 135, 137, 136), (2, 132, 134, 3), (132, 133, 135, 134), (1, 128, 132, 2), (128, 129, 133, 132), (63, 245, 130, 0), (245, 246, 131, 130), (0, 130, 128, 1), (130, 131, 129, 128), (695, 248, 254, 255), (249, 695, 255, 256), (250, 249, 256, 257), (65, 250, 257, 64), (693, 524, 251), (694, 693, 251, 252), (247, 694, 252, 253), (248, 247, 253, 254), (254, 253, 260, 261), (255, 254, 261, 262), (256, 255, 262, 263), (257, 256, 263, 264), (64, 257, 264, 66), (251, 524, 258), (252, 251, 258, 259), (253, 252, 259, 260), (66, 264, 271, 67), (258, 524, 265), (259, 258, 265, 266), (260, 259, 266, 267), (261, 260, 267, 268), (262, 261, 268, 269), (263, 262, 269, 270), (264, 263, 270, 271), (269, 268, 275, 276), (270, 269, 276, 277), (271, 270, 277, 278), (67, 271, 278, 68), (265, 524, 272), (266, 265, 272, 273), (267, 266, 273, 274), (268, 267, 274, 275), (272, 524, 279), (273, 272, 279, 280), (274, 273, 280, 281), (275, 274, 281, 282), (276, 275, 282, 283), (277, 276, 283, 284), (278, 277, 284, 285), (68, 278, 285, 69), (283, 282, 289, 290), (284, 283, 290, 291), (285, 284, 291, 292), (69, 285, 292, 70), (279, 524, 286), (280, 279, 286, 287), (281, 280, 287, 288), (282, 281, 288, 289), (287, 286, 293, 294), (288, 287, 294, 295), (289, 288, 295, 296), (290, 289, 296, 297), (291, 290, 297, 298), (292, 291, 298, 299), (70, 292, 299, 71), (286, 524, 293), (298, 297, 304, 305), (299, 298, 305, 306), (71, 299, 306, 72), (293, 524, 300), (294, 293, 300, 301), (295, 294, 301, 302), (296, 295, 302, 303), (297, 296, 303, 304), (302, 301, 308, 309), (303, 302, 309, 310), (304, 303, 310, 311), (305, 304, 311, 312), (306, 305, 312, 313), (72, 306, 313, 73), (300, 524, 307), (301, 300, 307, 308), (313, 312, 319, 320), (73, 313, 320, 74), (307, 524, 314), (308, 307, 314, 315), (309, 308, 315, 316), (310, 309, 316, 317), (311, 310, 317, 318), (312, 311, 318, 319), (316, 315, 322, 323), (317, 316, 323, 324), (318, 317, 324, 325), (319, 318, 325, 326), (320, 319, 326, 327), (74, 320, 327, 75), (314, 524, 321), (315, 314, 321, 322), (327, 326, 333, 334), (75, 327, 334, 76), (321, 524, 328), (322, 321, 328, 329), (323, 322, 329, 330), (324, 323, 330, 331), (325, 324, 331, 332), (326, 325, 332, 333), (331, 330, 337, 338), (332, 331, 338, 339), (333, 332, 339, 340), (334, 333, 340, 341), (76, 334, 341, 77), (328, 524, 335), (329, 328, 335, 336), (330, 329, 336, 337), (77, 341, 348, 78), (335, 524, 342), (336, 335, 342, 343), (337, 336, 343, 344), (338, 337, 344, 345), (339, 338, 345, 346), (340, 339, 346, 347), (341, 340, 347, 348), (345, 344, 351, 352), (346, 345, 352, 353), (347, 346, 353, 354), (348, 347, 354, 355), (78, 348, 355, 79), (342, 524, 349), (343, 342, 349, 350), (344, 343, 350, 351), (79, 355, 362, 80), (349, 524, 356), (350, 349, 356, 357), (351, 350, 357, 358), (352, 351, 358, 359), (353, 352, 359, 360), (354, 353, 360, 361), (355, 354, 361, 362), (360, 359, 366, 367), (361, 360, 367, 368), (362, 361, 368, 369), (80, 362, 369, 81), (356, 524, 363), (357, 356, 363, 364), (358, 357, 364, 365), (359, 358, 365, 366), (364, 363, 370, 371), (365, 364, 371, 372), (366, 365, 372, 373), (367, 366, 373, 374), (368, 367, 374, 375), (369, 368, 375, 376), (81, 369, 376, 82), (363, 524, 370), (375, 374, 381, 382), (376, 375, 382, 383), (82, 376, 383, 83), (370, 524, 377), (371, 370, 377, 378), (372, 371, 378, 379), (373, 372, 379, 380), (374, 373, 380, 381), (378, 377, 384, 385), (379, 378, 385, 386), (380, 379, 386, 387), (381, 380, 387, 388), (382, 381, 388, 389), (383, 382, 389, 390), (83, 383, 390, 84), (377, 524, 384), (389, 388, 395, 396), (390, 389, 396, 397), (84, 390, 397, 85), (384, 524, 391), (385, 384, 391, 392), (386, 385, 392, 393), (387, 386, 393, 394), (388, 387, 394, 395), (393, 392, 399, 400), (394, 393, 400, 401), (395, 394, 401, 402), (396, 395, 402, 403), (397, 396, 403, 404), (85, 397, 404, 86), (391, 524, 398), (392, 391, 398, 399), (404, 403, 410, 411), (86, 404, 411, 87), (398, 524, 405), (399, 398, 405, 406), (400, 399, 406, 407), (401, 400, 407, 408), (402, 401, 408, 409), (403, 402, 409, 410), (407, 406, 413, 414), (408, 407, 414, 415), (409, 408, 415, 416), (410, 409, 416, 417), (411, 410, 417, 418), (87, 411, 418, 88), (405, 524, 412), (406, 405, 412, 413), (418, 417, 424, 425), (88, 418, 425, 89), (412, 524, 419), (413, 412, 419, 420), (414, 413, 420, 421), (415, 414, 421, 422), (416, 415, 422, 423), (417, 416, 423, 424), (422, 421, 428, 429), (423, 422, 429, 430), (424, 423, 430, 431), (425, 424, 431, 432), (89, 425, 432, 90), (419, 524, 426), (420, 419, 426, 427), (421, 420, 427, 428), (90, 432, 439, 91), (426, 524, 433), (427, 426, 433, 434), (428, 427, 434, 435), (429, 428, 435, 436), (430, 429, 436, 437), (431, 430, 437, 438), (432, 431, 438, 439), (437, 436, 443, 444), (438, 437, 444, 445), (439, 438, 445, 446), (91, 439, 446, 92), (433, 524, 440), (434, 433, 440, 441), (435, 434, 441, 442), (436, 435, 442, 443), (440, 524, 447), (441, 440, 447, 448), (442, 441, 448, 449), (443, 442, 449, 450), (444, 443, 450, 451), (445, 444, 451, 452), (446, 445, 452, 453), (92, 446, 453, 93), (451, 450, 457, 458), (452, 451, 458, 459), (453, 452, 459, 460), (93, 453, 460, 94), (447, 524, 454), (448, 447, 454, 455), (449, 448, 455, 456), (450, 449, 456, 457), (455, 454, 461, 462), (456, 455, 462, 463), (457, 456, 463, 464), (458, 457, 464, 465), (459, 458, 465, 466), (460, 459, 466, 467), (94, 460, 467, 95), (454, 524, 461), (466, 465, 472, 473), (467, 466, 473, 474), (95, 467, 474, 96), (461, 524, 468), (462, 461, 468, 469), (463, 462, 469, 470), (464, 463, 470, 471), (465, 464, 471, 472), (469, 468, 475, 476), (470, 469, 476, 477), (471, 470, 477, 478), (472, 471, 478, 479), (473, 472, 479, 480), (474, 473, 480, 481), (96, 474, 481, 97), (468, 524, 475), (480, 479, 486, 487), (481, 480, 487, 488), (97, 481, 488, 98), (475, 524, 482), (476, 475, 482, 483), (477, 476, 483, 484), (478, 477, 484, 485), (479, 478, 485, 486), (484, 483, 490, 491), (485, 484, 491, 492), (486, 485, 492, 493), (487, 486, 493, 494), (488, 487, 494, 495), (98, 488, 495, 99), (482, 524, 489), (483, 482, 489, 490), (495, 494, 501, 502), (99, 495, 502, 100), (489, 524, 496), (490, 489, 496, 497), (491, 490, 497, 498), (492, 491, 498, 499), (493, 492, 499, 500), (494, 493, 500, 501), (499, 498, 505, 506), (500, 499, 506, 507), (501, 500, 507, 508), (502, 501, 508, 509), (100, 502, 509, 101), (496, 524, 503), (497, 496, 503, 504), (498, 497, 504, 505), (509, 508, 515, 516), (101, 509, 516, 102), (503, 524, 510), (504, 503, 510, 511), (505, 504, 511, 512), (506, 505, 512, 513), (507, 506, 513, 514), (508, 507, 514, 515), (513, 512, 519, 520), (514, 513, 520, 521), (515, 514, 521, 522), (516, 515, 522, 523), (102, 516, 523, 103), (510, 524, 517), (511, 510, 517, 518), (512, 511, 518, 519), (103, 523, 531, 104), (517, 524, 525), (518, 517, 525, 526), (519, 518, 526, 527), (520, 519, 527, 528), (521, 520, 528, 529), (522, 521, 529, 530), (523, 522, 530, 531), (528, 527, 534, 535), (529, 528, 535, 536), (530, 529, 536, 537), (531, 530, 537, 538), (104, 531, 538, 105), (525, 524, 532), (526, 525, 532, 533), (527, 526, 533, 534), (105, 538, 545, 106), (532, 524, 539), (533, 532, 539, 540), (534, 533, 540, 541), (535, 534, 541, 542), (536, 535, 542, 543), (537, 536, 543, 544), (538, 537, 544, 545), (543, 542, 549, 550), (544, 543, 550, 551), (545, 544, 551, 552), (106, 545, 552, 107), (539, 524, 546), (540, 539, 546, 547), (541, 540, 547, 548), (542, 541, 548, 549), (547, 546, 553, 554), (548, 547, 554, 555), (549, 548, 555, 556), (550, 549, 556, 557), (551, 550, 557, 558), (552, 551, 558, 559), (107, 552, 559, 108), (546, 524, 553), (558, 557, 564, 565), (559, 558, 565, 566), (108, 559, 566, 109), (553, 524, 560), (554, 553, 560, 561), (555, 554, 561, 562), (556, 555, 562, 563), (557, 556, 563, 564), (561, 560, 567, 568), (562, 561, 568, 569), (563, 562, 569, 570), (564, 563, 570, 571), (565, 564, 571, 572), (566, 565, 572, 573), (109, 566, 573, 110), (560, 524, 567), (572, 571, 578, 579), (573, 572, 579, 580), (110, 573, 580, 111), (567, 524, 574), (568, 567, 574, 575), (569, 568, 575, 576), (570, 569, 576, 577), (571, 570, 577, 578), (576, 575, 582, 583), (577, 576, 583, 584), (578, 577, 584, 585), (579, 578, 585, 586), (580, 579, 586, 587), (111, 580, 587, 112), (574, 524, 581), (575, 574, 581, 582), (587, 586, 593, 594), (112, 587, 594, 113), (581, 524, 588), (582, 581, 588, 589), (583, 582, 589, 590), (584, 583, 590, 591), (585, 584, 591, 592), (586, 585, 592, 593), (590, 589, 596, 597), (591, 590, 597, 598), (592, 591, 598, 599), (593, 592, 599, 600), (594, 593, 600, 601), (113, 594, 601, 114), (588, 524, 595), (589, 588, 595, 596), (601, 600, 607, 608), (114, 601, 608, 115), (595, 524, 602), (596, 595, 602, 603), (597, 596, 603, 604), (598, 597, 604, 605), (599, 598, 605, 606), (600, 599, 606, 607), (605, 604, 611, 612), (606, 605, 612, 613), (607, 606, 613, 614), (608, 607, 614, 615), (115, 608, 615, 116), (602, 524, 609), (603, 602, 609, 610), (604, 603, 610, 611), (116, 615, 622, 117), (609, 524, 616), (610, 609, 616, 617), (611, 610, 617, 618), (612, 611, 618, 619), (613, 612, 619, 620), (614, 613, 620, 621), (615, 614, 621, 622), (620, 619, 626, 627), (621, 620, 627, 628), (622, 621, 628, 629), (117, 622, 629, 118), (616, 524, 623), (617, 616, 623, 624), (618, 617, 624, 625), (619, 618, 625, 626), (623, 524, 630), (624, 623, 630, 631), (625, 624, 631, 632), (626, 625, 632, 633), (627, 626, 633, 634), (628, 627, 634, 635), (629, 628, 635, 636), (118, 629, 636, 119), (634, 633, 640, 641), (635, 634, 641, 642), (636, 635, 642, 643), (119, 636, 643, 120), (630, 524, 637), (631, 630, 637, 638), (632, 631, 638, 639), (633, 632, 639, 640), (638, 637, 644, 645), (639, 638, 645, 646), (640, 639, 646, 647), (641, 640, 647, 648), (642, 641, 648, 649), (643, 642, 649, 650), (120, 643, 650, 121), (637, 524, 644), (649, 648, 655, 656), (650, 649, 656, 657), (121, 650, 657, 122), (644, 524, 651), (645, 644, 651, 652), (646, 645, 652, 653), (647, 646, 653, 654), (648, 647, 654, 655), (652, 651, 658, 659), (653, 652, 659, 660), (654, 653, 660, 661), (655, 654, 661, 662), (656, 655, 662, 663), (657, 656, 663, 664), (122, 657, 664, 123), (651, 524, 658), (663, 662, 669, 670), (664, 663, 670, 671), (123, 664, 671, 124), (658, 524, 665), (659, 658, 665, 666), (660, 659, 666, 667), (661, 660, 667, 668), (662, 661, 668, 669), (667, 666, 673, 674), (668, 667, 674, 675), (669, 668, 675, 676), (670, 669, 676, 677), (671, 670, 677, 678), (124, 671, 678, 125), (665, 524, 672), (666, 665, 672, 673), (678, 677, 684, 685), (125, 678, 685, 126), (672, 524, 679), (673, 672, 679, 680), (674, 673, 680, 681), (675, 674, 681, 682), (676, 675, 682, 683), (677, 676, 683, 684), (682, 681, 688, 689), (683, 682, 689, 690), (684, 683, 690, 691), (685, 684, 691, 692), (126, 685, 692, 127), (679, 524, 686), (680, 679, 686, 687), (681, 680, 687, 688), (127, 692, 250, 65), (686, 524, 693), (687, 686, 693, 694), (688, 687, 694, 247), (689, 688, 247, 248), (690, 689, 248, 695), (691, 690, 695, 249), (692, 691, 249, 250), (714, 713, 83, 84), (710, 701, 80, 81), (702, 703, 78, 79), (703, 708, 77, 78), (713, 709, 82, 83), (709, 710, 81, 82), (718, 717, 714, 84, 85, 162), (701, 702, 79, 80), (708, 697, 76, 77)])
me_cube_001.materials.append(mat_material_001)
me_cube_001.use_remesh_preserve_volume = False
me_cube_001.use_remesh_preserve_attributes = False
me_cube_001.use_mirror_vertex_groups = False
me_cube_001.update()

# ---- objects
ob_cylinder = bpy.data.objects.new('Cylinder', me_cylinder_001)
ob_cube_003 = bpy.data.objects.new('Cube.003', me_cube_004)
ob_cube_002 = bpy.data.objects.new('Cube.002', me_cube_003)
ob_cube_001 = bpy.data.objects.new('Cube.001', me_cube_002)
ob_cube = bpy.data.objects.new('Cube', me_cube_001)
ob_lamp = bpy.data.objects.new('Lamp', light_lamp)
ob_camera = bpy.data.objects.new('Camera', cam_camera)

# ---- transforms, parenting, visibility, modifiers, constraints
ob_cylinder.location = (-3.786, 3.665, 0.707)
ob_cylinder.rotation_euler = (-0.0, -1.571, 0.0)
ob_cylinder.scale = (0.3882, 0.3882, 0.3882)
ob_cylinder.lineart.crease_threshold = 0.0
ob_cube_003.location = (-4.426, 2.475, 3.383)
ob_cube_003.scale = (0.1695, 0.6685, 0.5323)
ob_cube_003.lineart.crease_threshold = 0.0
ob_cube_002.location = (-1.216, 2.475, 3.383)
ob_cube_002.scale = (0.1695, 1.284, 1.022)
ob_cube_002.lineart.crease_threshold = 0.0
ob_cube_001.location = (-0.7517, 2.475, 3.156)
ob_cube_001.scale = (0.1573, 1.284, 1.284)
ob_cube_001.lineart.crease_threshold = 0.0
ob_cube.location = (0.0, 2.5, 3.189)
ob_cube.scale = (1.0, 1.0, 1.0)
ob_cube.lineart.crease_threshold = 0.0
ob_lamp.location = (4.076, 1.005, 5.904)
ob_lamp.rotation_euler = (0.6503, 0.05522, 1.866)
ob_lamp.lock_rotations_4d = False
ob_lamp.empty_display_type = 'ARROWS'
ob_lamp.color = (0.0, 0.0, 0.0, 0.0)
ob_lamp.lineart.crease_threshold = 0.0
ob_camera.location = (7.481, -6.508, 5.344)
ob_camera.rotation_euler = (1.109, 0.0, 0.8149)
ob_camera.lock_rotations_4d = False
ob_camera.empty_display_type = 'ARROWS'
ob_camera.color = (0.0, 0.0, 0.0, 0.0)
ob_camera.display_type = 'WIRE'
ob_camera.lineart.crease_threshold = 0.0

# ---- collection membership
col_collection_1.objects.link(ob_cylinder)
col_collection_1.objects.link(ob_cube_003)
col_collection_1.objects.link(ob_cube_002)
col_collection_1.objects.link(ob_cube_001)
col_collection_1.objects.link(ob_cube)
col_collection_1.objects.link(ob_lamp)
col_collection_1.objects.link(ob_camera)

# ---- scene / render settings (as saved in the file)
scene.camera = ob_camera
scene.frame_start = 1; scene.frame_end = 250; scene.frame_set(1)
scene.render.engine = 'BLENDER_EEVEE_NEXT'
scene.render.resolution_percentage = 50
scene.render.dither_intensity = 0.0
scene.cycles.use_denoising = False
scene.cycles.samples = 128
scene.cycles.sampling_pattern = 'TABULATED_SOBOL'
scene.cycles.light_sampling_threshold = 0.0
scene.cycles.use_adaptive_sampling = False
scene.cycles.use_light_tree = False
scene.cycles.blur_glossy = 0.0
scene.cycles.sample_clamp_indirect = 0.0
scene.view_settings.view_transform = 'Standard'
bpy.context.view_layer.update()
